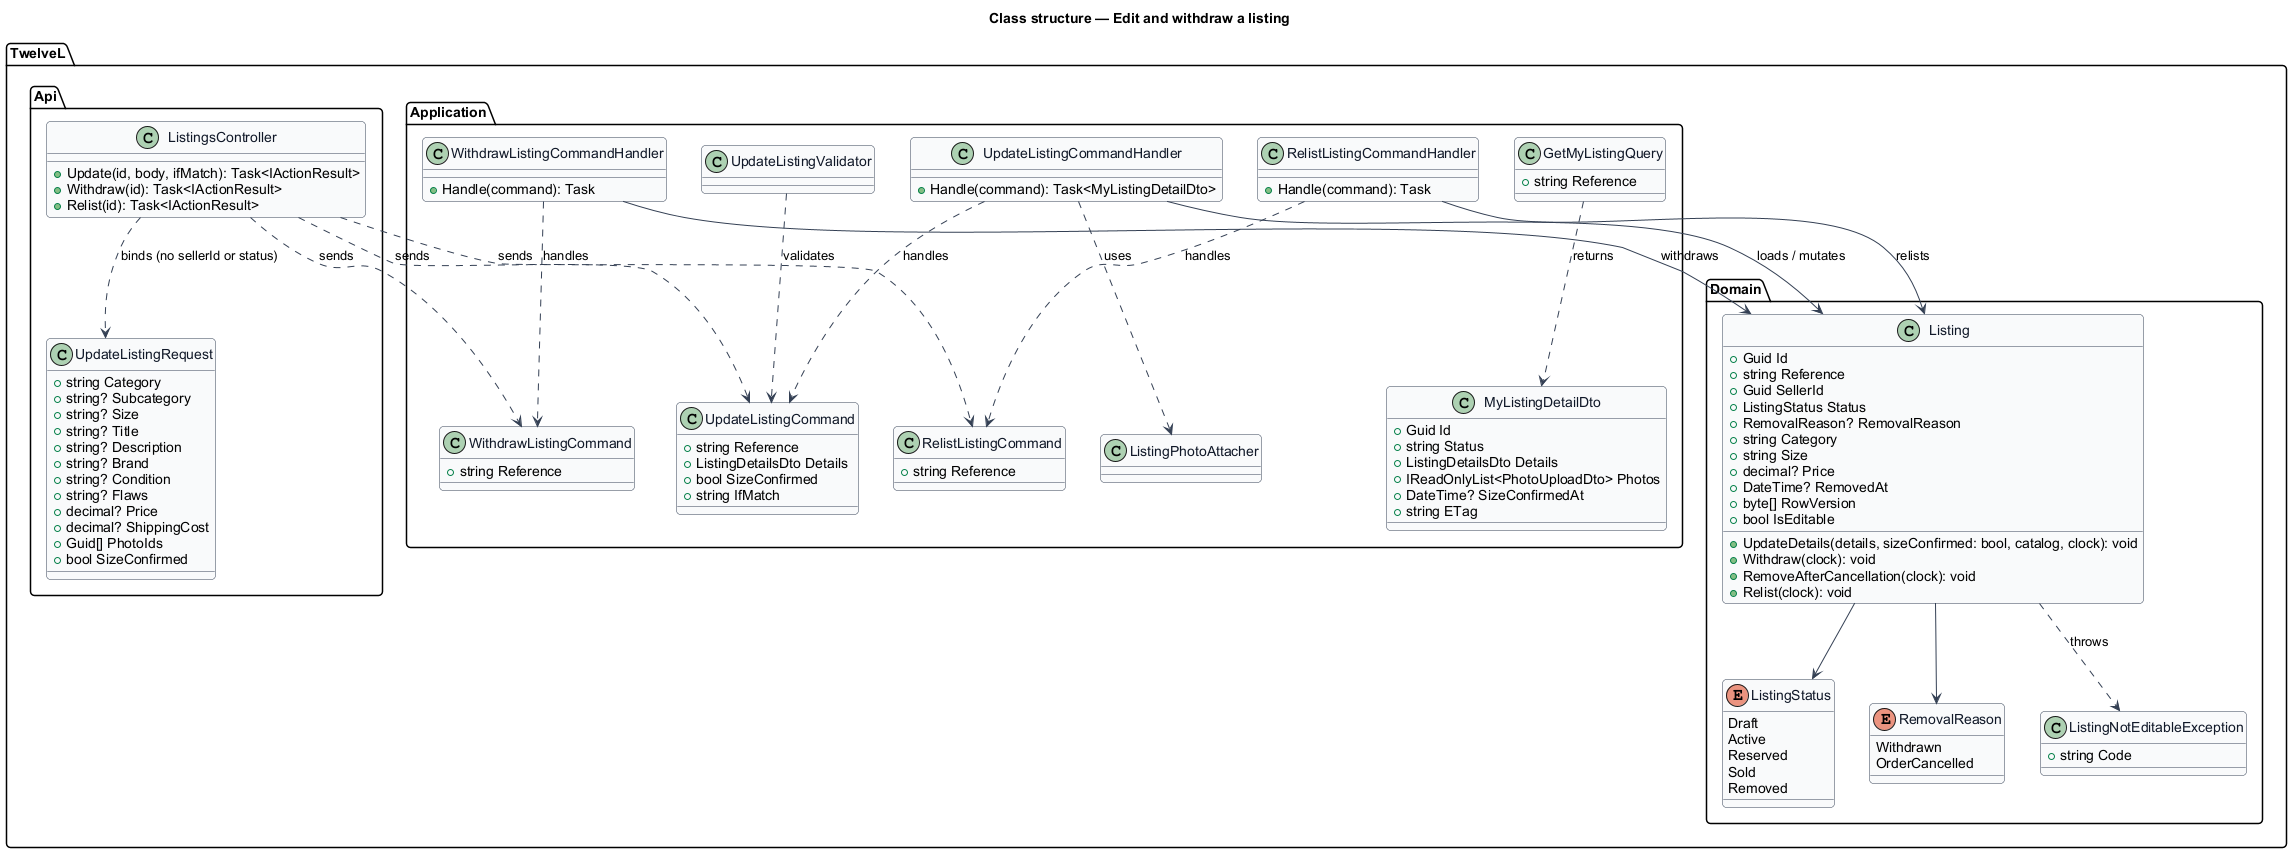

The diagram above was rendered by PlantUML. Its source (embedded in the PNG):
@startuml
skinparam backgroundColor #FFFFFF
skinparam shadowing false
skinparam roundcorner 8
skinparam defaultFontName Arial
skinparam ArrowColor #344054
skinparam class {
  BorderColor #344054
  FontColor #101828
  BackgroundColor #F9FAFB
}
title Class structure — Edit and withdraw a listing

package "TwelveL.Domain" {
  enum ListingStatus {
    Draft
    Active
    Reserved
    Sold
    Removed
  }
  enum RemovalReason {
    Withdrawn
    OrderCancelled
  }
  class Listing {
    +Guid Id
    +string Reference
    +Guid SellerId
    +ListingStatus Status
    +RemovalReason? RemovalReason
    +string Category
    +string Size
    +decimal? Price
    +DateTime? RemovedAt
    +byte[] RowVersion
    +bool IsEditable
    +UpdateDetails(details, sizeConfirmed: bool, catalog, clock): void
    +Withdraw(clock): void
    +RemoveAfterCancellation(clock): void
    +Relist(clock): void
  }
  class ListingNotEditableException {
    +string Code
  }
}

package "TwelveL.Application" {
  class GetMyListingQuery {
    +string Reference
  }
  class MyListingDetailDto {
    +Guid Id
    +string Status
    +ListingDetailsDto Details
    +IReadOnlyList<PhotoUploadDto> Photos
    +DateTime? SizeConfirmedAt
    +string ETag
  }
  class UpdateListingCommand {
    +string Reference
    +ListingDetailsDto Details
    +bool SizeConfirmed
    +string IfMatch
  }
  class WithdrawListingCommand {
    +string Reference
  }
  class RelistListingCommand {
    +string Reference
  }
  class UpdateListingCommandHandler {
    +Handle(command): Task<MyListingDetailDto>
  }
  class WithdrawListingCommandHandler {
    +Handle(command): Task
  }
  class RelistListingCommandHandler {
    +Handle(command): Task
  }
  class UpdateListingValidator
  class ListingPhotoAttacher
}

package "TwelveL.Api" {
  class ListingsController {
    +Update(id, body, ifMatch): Task<IActionResult>
    +Withdraw(id): Task<IActionResult>
    +Relist(id): Task<IActionResult>
  }
  class UpdateListingRequest {
    +string Category
    +string? Subcategory
    +string? Size
    +string? Title
    +string? Description
    +string? Brand
    +string? Condition
    +string? Flaws
    +decimal? Price
    +decimal? ShippingCost
    +Guid[] PhotoIds
    +bool SizeConfirmed
  }
}

ListingsController ..> UpdateListingRequest : binds (no sellerId or status)
ListingsController ..> UpdateListingCommand : sends
ListingsController ..> WithdrawListingCommand : sends
ListingsController ..> RelistListingCommand : sends
UpdateListingCommandHandler ..> UpdateListingCommand : handles
UpdateListingCommandHandler --> Listing : loads / mutates
UpdateListingCommandHandler ..> ListingPhotoAttacher : uses
UpdateListingValidator ..> UpdateListingCommand : validates
WithdrawListingCommandHandler ..> WithdrawListingCommand : handles
WithdrawListingCommandHandler --> Listing : withdraws
RelistListingCommandHandler ..> RelistListingCommand : handles
RelistListingCommandHandler --> Listing : relists
Listing --> ListingStatus
Listing --> RemovalReason
Listing ..> ListingNotEditableException : throws
GetMyListingQuery ..> MyListingDetailDto : returns
@enduml